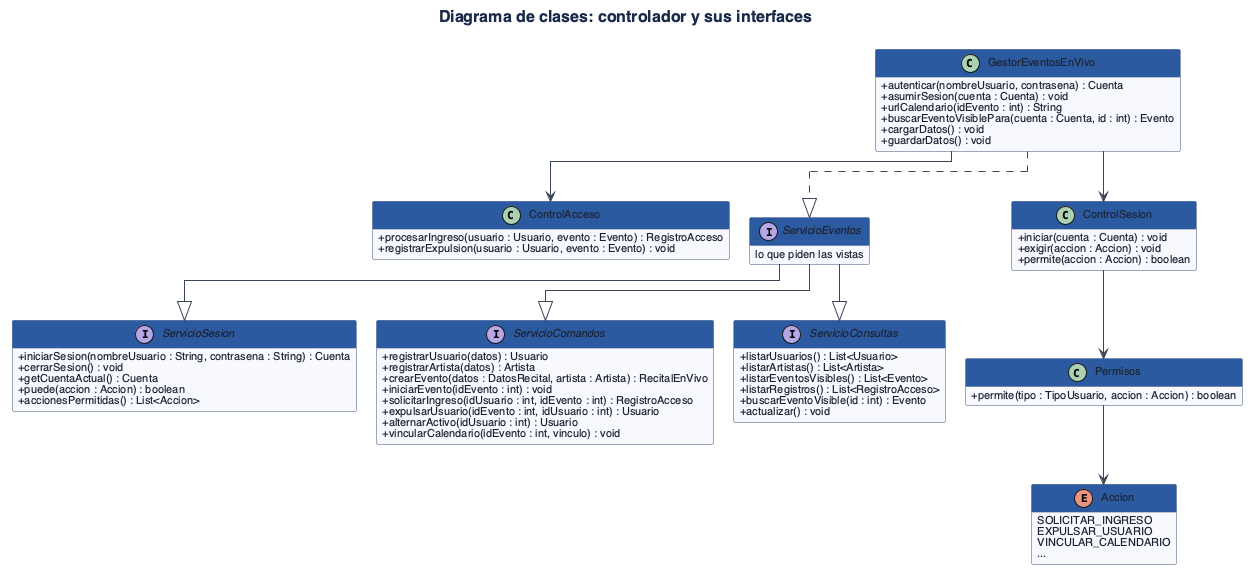

The diagram above was rendered by PlantUML. Its source (embedded in the PNG):
@startuml
!include estilo.iuml
title Diagrama de clases: controlador y sus interfaces

interface ServicioEventos {
  lo que piden las vistas
}

interface ServicioSesion {
  +iniciarSesion(nombreUsuario : String, contrasena : String) : Cuenta
  +cerrarSesion() : void
  +getCuentaActual() : Cuenta
  +puede(accion : Accion) : boolean
  +accionesPermitidas() : List<Accion>
}

interface ServicioConsultas {
  +listarUsuarios() : List<Usuario>
  +listarArtistas() : List<Artista>
  +listarEventosVisibles() : List<Evento>
  +listarRegistros() : List<RegistroAcceso>
  +buscarEventoVisible(id : int) : Evento
  +actualizar() : void
}

interface ServicioComandos {
  +registrarUsuario(datos) : Usuario
  +registrarArtista(datos) : Artista
  +crearEvento(datos : DatosRecital, artista : Artista) : RecitalEnVivo
  +iniciarEvento(idEvento : int) : void
  +solicitarIngreso(idUsuario : int, idEvento : int) : RegistroAcceso
  +expulsarUsuario(idEvento : int, idUsuario : int) : Usuario
  +alternarActivo(idUsuario : int) : Usuario
  +vincularCalendario(idEvento : int, vinculo) : void
}

class GestorEventosEnVivo {
  +autenticar(nombreUsuario, contrasena) : Cuenta
  +asumirSesion(cuenta : Cuenta) : void
  +urlCalendario(idEvento : int) : String
  +buscarEventoVisiblePara(cuenta : Cuenta, id : int) : Evento
  +cargarDatos() : void
  +guardarDatos() : void
}

class ControlAcceso {
  +procesarIngreso(usuario : Usuario, evento : Evento) : RegistroAcceso
  +registrarExpulsion(usuario : Usuario, evento : Evento) : void
}

class ControlSesion {
  +iniciar(cuenta : Cuenta) : void
  +exigir(accion : Accion) : void
  +permite(accion : Accion) : boolean
}

class Permisos {
  +permite(tipo : TipoUsuario, accion : Accion) : boolean
}

enum Accion {
  SOLICITAR_INGRESO
  EXPULSAR_USUARIO
  VINCULAR_CALENDARIO
  ...
}


ServicioEventos --|> ServicioSesion
ServicioEventos --|> ServicioConsultas
ServicioEventos --|> ServicioComandos
GestorEventosEnVivo ..|> ServicioEventos
GestorEventosEnVivo --> ControlAcceso
GestorEventosEnVivo --> ControlSesion
ControlSesion --> Permisos
Permisos --> Accion
@enduml